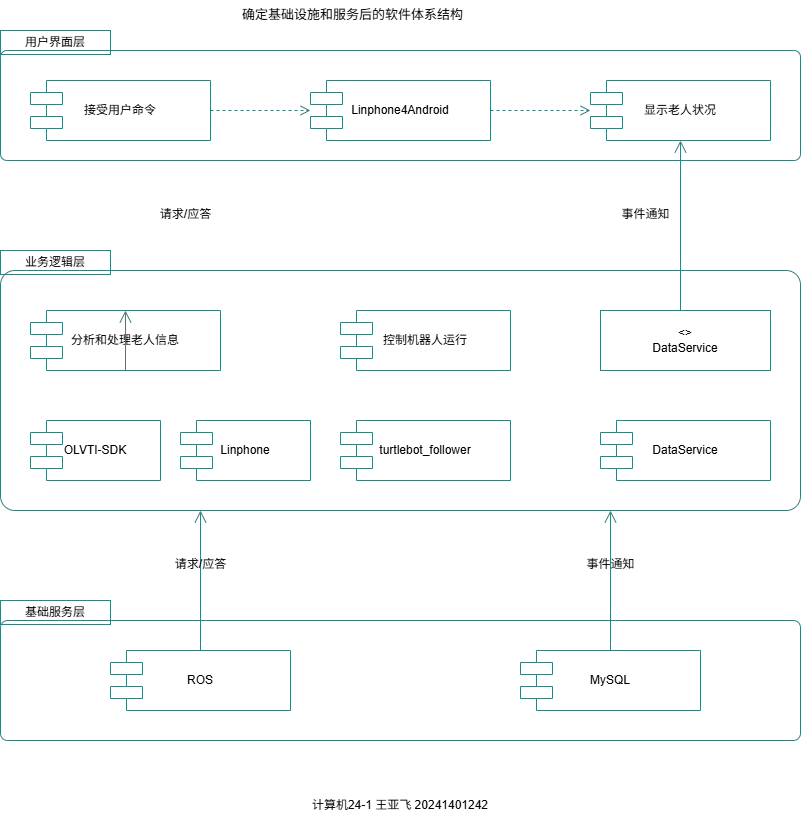

The diagram above was exported from draw.io. Its source (the exported page's mxGraphModel, read from the mxfile embedded in the PNG):
<mxGraphModel dx="1801" dy="801" grid="1" gridSize="10" guides="1" tooltips="1" connect="1" arrows="1" fold="1" page="1" pageScale="1" pageWidth="900" pageHeight="900" math="0" shadow="0">
  <root>
    <mxCell id="0" />
    <mxCell id="1" parent="0" />
    <mxCell id="layer1" parent="1" style="rounded=1;arcSize=6;whiteSpace=wrap;html=1;fillColor=none;strokeColor=#3A7D7B;" value="" vertex="1">
      <mxGeometry height="110" width="800" x="40" y="60" as="geometry" />
    </mxCell>
    <mxCell id="layer1_tab" parent="1" style="rounded=0;whiteSpace=wrap;html=1;fillColor=none;strokeColor=#3A7D7B;align=center;" value="用户界面层" vertex="1">
      <mxGeometry height="24" width="110" x="40" y="40" as="geometry" />
    </mxCell>
    <mxCell id="layer2" parent="1" style="rounded=1;arcSize=6;whiteSpace=wrap;html=1;fillColor=none;strokeColor=#3A7D7B;" value="" vertex="1">
      <mxGeometry height="240" width="800" x="40" y="280" as="geometry" />
    </mxCell>
    <mxCell id="layer2_tab" parent="1" style="rounded=0;whiteSpace=wrap;html=1;fillColor=none;strokeColor=#3A7D7B;align=center;" value="业务逻辑层" vertex="1">
      <mxGeometry height="24" width="110" x="40" y="260" as="geometry" />
    </mxCell>
    <mxCell id="layer3" parent="1" style="rounded=1;arcSize=6;whiteSpace=wrap;html=1;fillColor=none;strokeColor=#3A7D7B;" value="" vertex="1">
      <mxGeometry height="120" width="800" x="40" y="630" as="geometry" />
    </mxCell>
    <mxCell id="layer3_tab" parent="1" style="rounded=0;whiteSpace=wrap;html=1;fillColor=none;strokeColor=#3A7D7B;align=center;" value="基础服务层" vertex="1">
      <mxGeometry height="24" width="110" x="40" y="610" as="geometry" />
    </mxCell>
    <mxCell id="c_recv" parent="1" style="shape=component;html=1;whiteSpace=wrap;fillColor=#ffffff;strokeColor=#3A7D7B;verticalAlign=middle;align=center;" value="接受用户命令" vertex="1">
      <mxGeometry height="60" width="180" x="70" y="90" as="geometry" />
    </mxCell>
    <mxCell id="c_linphone4a" parent="1" style="shape=component;html=1;whiteSpace=wrap;fillColor=#ffffff;strokeColor=#3A7D7B;verticalAlign=middle;align=center;" value="Linphone4Android" vertex="1">
      <mxGeometry height="60" width="180" x="350" y="90" as="geometry" />
    </mxCell>
    <mxCell id="c_show" parent="1" style="shape=component;html=1;whiteSpace=wrap;fillColor=#ffffff;strokeColor=#3A7D7B;verticalAlign=middle;align=center;" value="显示老人状况" vertex="1">
      <mxGeometry height="60" width="180" x="630" y="90" as="geometry" />
    </mxCell>
    <mxCell id="d1" edge="1" parent="1" source="c_recv" style="endArrow=open;dashed=1;html=1;endSize=8;strokeColor=#3A7D7B;" target="c_linphone4a">
      <mxGeometry relative="1" as="geometry" />
    </mxCell>
    <mxCell id="d2" edge="1" parent="1" source="c_linphone4a" style="endArrow=open;dashed=1;html=1;endSize=8;strokeColor=#3A7D7B;" target="c_show">
      <mxGeometry relative="1" as="geometry" />
    </mxCell>
    <mxCell id="c_analyze" parent="1" style="shape=component;html=1;whiteSpace=wrap;fillColor=#ffffff;strokeColor=#3A7D7B;verticalAlign=middle;align=center;" value="分析和处理老人信息" vertex="1">
      <mxGeometry height="60" width="190" x="70" y="320" as="geometry" />
    </mxCell>
    <mxCell id="c_robotctrl" parent="1" style="shape=component;html=1;whiteSpace=wrap;fillColor=#ffffff;strokeColor=#3A7D7B;verticalAlign=middle;align=center;" value="控制机器人运行" vertex="1">
      <mxGeometry height="60" width="170" x="380" y="320" as="geometry" />
    </mxCell>
    <mxCell id="c_ifaceds" parent="1" style="rounded=0;html=1;whiteSpace=wrap;fillColor=#ffffff;strokeColor=#3A7D7B;verticalAlign=middle;align=center;" value="&lt;&lt;Interface&gt;&gt;&#10;DataService" vertex="1">
      <mxGeometry height="60" width="170" x="640" y="320" as="geometry" />
    </mxCell>
    <mxCell id="c_olvti" parent="1" style="shape=component;html=1;whiteSpace=wrap;fillColor=#ffffff;strokeColor=#3A7D7B;verticalAlign=middle;align=center;" value="OLVTI-SDK" vertex="1">
      <mxGeometry height="60" width="130" x="70" y="430" as="geometry" />
    </mxCell>
    <mxCell id="c_linphone" parent="1" style="shape=component;html=1;whiteSpace=wrap;fillColor=#ffffff;strokeColor=#3A7D7B;verticalAlign=middle;align=center;" value="Linphone" vertex="1">
      <mxGeometry height="60" width="130" x="220" y="430" as="geometry" />
    </mxCell>
    <mxCell id="c_turtle" parent="1" style="shape=component;html=1;whiteSpace=wrap;fillColor=#ffffff;strokeColor=#3A7D7B;verticalAlign=middle;align=center;" value="turtlebot_follower" vertex="1">
      <mxGeometry height="60" width="170" x="380" y="430" as="geometry" />
    </mxCell>
    <mxCell id="c_ds" parent="1" style="shape=component;html=1;whiteSpace=wrap;fillColor=#ffffff;strokeColor=#3A7D7B;verticalAlign=middle;align=center;" value="DataService" vertex="1">
      <mxGeometry height="60" width="170" x="640" y="430" as="geometry" />
    </mxCell>
    <mxCell id="c_ros" parent="1" style="shape=component;html=1;whiteSpace=wrap;fillColor=#ffffff;strokeColor=#3A7D7B;verticalAlign=middle;align=center;" value="ROS" vertex="1">
      <mxGeometry height="60" width="180" x="150" y="660" as="geometry" />
    </mxCell>
    <mxCell id="c_mysql" parent="1" style="shape=component;html=1;whiteSpace=wrap;fillColor=#ffffff;strokeColor=#3A7D7B;verticalAlign=middle;align=center;" value="MySQL" vertex="1">
      <mxGeometry height="60" width="180" x="560" y="660" as="geometry" />
    </mxCell>
    <mxCell id="a_req1" edge="1" parent="1" source="c_analyze" style="endArrow=open;html=1;endSize=10;strokeColor=#3A7D7B;exitX=0.5;exitY=1;entryX=0.5;entryY=0;" target="c_analyze">
      <mxGeometry relative="1" as="geometry">
        <mxPoint x="160" y="280" as="sourcePoint" />
        <mxPoint x="160" y="170" as="targetPoint" />
      </mxGeometry>
    </mxCell>
    <mxCell id="a_req1_lbl" parent="1" style="text;html=1;align=center;" value="请求/应答" vertex="1">
      <mxGeometry height="20" width="90" x="180" y="210" as="geometry" />
    </mxCell>
    <mxCell id="a_evt1" edge="1" parent="1" style="endArrow=open;html=1;endSize=10;strokeColor=#3A7D7B;">
      <mxGeometry relative="1" as="geometry">
        <mxPoint x="720" y="320" as="sourcePoint" />
        <mxPoint x="720" y="150" as="targetPoint" />
      </mxGeometry>
    </mxCell>
    <mxCell id="a_evt1_lbl" parent="1" style="text;html=1;align=center;" value="事件通知" vertex="1">
      <mxGeometry height="20" width="90" x="640" y="210" as="geometry" />
    </mxCell>
    <mxCell id="a_req2" edge="1" parent="1" style="endArrow=open;html=1;endSize=10;strokeColor=#3A7D7B;">
      <mxGeometry relative="1" as="geometry">
        <mxPoint x="240" y="660" as="sourcePoint" />
        <mxPoint x="240" y="520" as="targetPoint" />
      </mxGeometry>
    </mxCell>
    <mxCell id="a_req2_lbl" parent="1" style="text;html=1;align=center;" value="请求/应答" vertex="1">
      <mxGeometry height="20" width="90" x="195" y="560" as="geometry" />
    </mxCell>
    <mxCell id="a_evt2" edge="1" parent="1" style="endArrow=open;html=1;endSize=10;strokeColor=#3A7D7B;">
      <mxGeometry relative="1" as="geometry">
        <mxPoint x="650" y="660" as="sourcePoint" />
        <mxPoint x="650" y="520" as="targetPoint" />
      </mxGeometry>
    </mxCell>
    <mxCell id="a_evt2_lbl" parent="1" style="text;html=1;align=center;" value="事件通知" vertex="1">
      <mxGeometry height="20" width="90" x="605" y="560" as="geometry" />
    </mxCell>
    <mxCell id="caption" parent="1" style="text;html=1;align=left;fontSize=13;" value="确定基础设施和服务后的软件体系结构" vertex="1">
      <mxGeometry height="24" width="500" x="280" y="10" as="geometry" />
    </mxCell>
    <mxCell id="vMbtRNMaNBx8pEEDJdk4-1" parent="1" style="text;html=1;whiteSpace=wrap;strokeColor=none;fillColor=none;align=center;verticalAlign=middle;rounded=0;" value="计算机24-1 王亚飞 20241401242" vertex="1">
      <mxGeometry height="30" width="310" x="285" y="800" as="geometry" />
    </mxCell>
  </root>
</mxGraphModel>